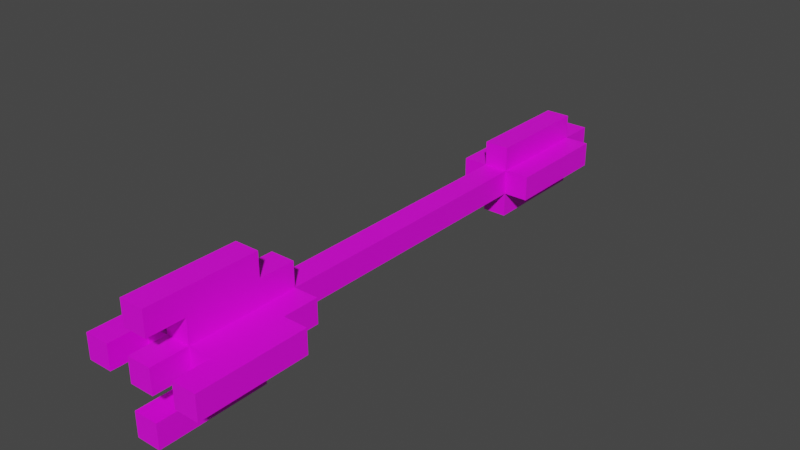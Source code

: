 # Source: x_bows_arrow.blend  (saved by Blender 2.83.21; exported with 4.5.12 LTS)
import bpy
from mathutils import Matrix  # noqa: F401  (used for matrix-valued properties, if any)

bpy.ops.wm.read_factory_settings(use_empty=True)
scene = bpy.context.scene
scene.name = 'Scene'

# ---- images (referenced by path relative to the original .blend; pixels are not part of the script)
import os
ASSET_DIR = os.environ.get("B2B_ASSET_DIR", "")  # directory of the original .blend (textures are referenced by path, not embedded)
HERE = os.path.dirname(os.path.abspath(__file__))  # packed textures are extracted next to this script under _unpacked/

def load_image(name, relpath, width, height, colorspace="sRGB"):
    """Load a texture the original file referenced (path relative to the .blend, or extracted next to this script)."""
    p = next((c for c in (os.path.join(HERE, relpath), os.path.join(ASSET_DIR, relpath)) if relpath and os.path.exists(c)), "")
    if p:
        img = bpy.data.images.load(p, check_existing=True)
        img.name = name
    else:  # same state as the original file: an image datablock whose file is absent (Cycles renders it pink)
        img = bpy.data.images.new(name, width, height)
        img.source = "FILE"
        img.filepath = "//" + (relpath or name)
    img.colorspace_settings.name = colorspace
    return img
img_x_bows_arrow_mesh_png_004 = load_image('x_bows_arrow_mesh.png.004', 'x_bows_arrow_mesh.png', 1024, 1024, 'sRGB')

# ---- materials (node trees are filled in below, after node groups)
mat_arrow2_material_001 = bpy.data.materials.new('arrow2_Material.001')
mat_arrow2_material_001.use_transparent_shadow = False

# ---- material node trees
mat_arrow2_material_001.use_nodes = True; mat_arrow2_material_001.node_tree.nodes.clear()
_N = mat_arrow2_material_001.node_tree.nodes; _L = mat_arrow2_material_001.node_tree.links
n0 = _N.new('ShaderNodeBsdfPrincipled'); n0.name = 'Principled BSDF'; n0.location = (370, 195)
n0.distribution = 'GGX'
n0.subsurface_method = 'RANDOM_WALK_SKIN'
n0.inputs[3].default_value = 1.45
n0.inputs[27].default_value = (0.0, 0.0, 0.0, 1.0)
n0.inputs[28].default_value = 1.0
n1 = _N.new('ShaderNodeOutputMaterial'); n1.name = 'Material Output'; n1.location = (680, 220)
n2 = _N.new('ShaderNodeTexImage'); n2.name = 'Image Texture'; n2.location = (80, 115)
n2.image = img_x_bows_arrow_mesh_png_004
n2.interpolation = 'Closest'
_L.new(n2.outputs[0], n0.inputs[0])
_L.new(n0.outputs[0], n1.inputs[0])
n1.is_active_output = True

# ---- world
world_world = bpy.data.worlds.new('World'); scene.world = world_world
world_world.use_nodes = True; world_world.node_tree.nodes.clear()
_N = world_world.node_tree.nodes; _L = world_world.node_tree.links
n0 = _N.new('ShaderNodeOutputWorld'); n0.name = 'World Output'; n0.location = (300, 300)
n1 = _N.new('ShaderNodeBackground'); n1.name = 'Background'; n1.location = (10, 300)
n1.inputs[0].default_value = (0.05088, 0.05088, 0.05088, 1.0)
_L.new(n1.outputs[0], n0.inputs[0])
n0.is_active_output = True
world_world.color = (0.05088, 0.05088, 0.05088)
world_world.use_sun_shadow = False
world_world.sun_shadow_jitter_overblur = 0.0

# ---- meshes
me_arrow2 = bpy.data.meshes.new('arrow2')
me_arrow2.from_pydata([(-0.05, 0.5, -0.25), (-0.05, 0.8, -0.15), (-0.05, 0.7, -0.15), (-0.05, -0.8, 0.05), (-0.05, -0.4, 0.05), (-0.15, 0.5, -0.05), (-0.25, 0.5, -0.05), (-0.25, 0.8, 0.05), (-0.25, 0.8, -0.05), (0.15, 0.7, 0.05), (-0.05, 0.5, 0.25), (0.05, 0.7, -0.15), (0.05, -0.4, -0.15), (0.05, 0.5, -0.15), (0.05, -0.8, -0.05), (0.05, -0.7, -0.05), (0.15, -0.7, -0.05), (0.15, -0.4, -0.05), (0.15, 0.4, -0.05), (0.15, 0.4, 0.05), (0.25, 0.5, -0.05), (0.25, 0.5, 0.05), (-0.15, 0.7, 0.05), (0.05, 0.8, -0.05), (0.05, 0.8, 0.05), (0.25, 0.8, 0.05), (0.05, -0.7, 0.15), (0.05, 0.7, 0.15), (0.05, 0.5, -0.25), (-0.05, -0.7, -0.15), (0.05, -0.7, -0.15), (-0.05, 0.4, -0.15), (0.05, 0.4, -0.15), (-0.15, -0.7, 0.05), (0.15, -0.7, 0.05), (-0.15, 0.4, -0.05), (-0.05, 0.4, -0.05), (0.05, 0.4, -0.05), (-0.25, 0.5, 0.05), (0.15, 0.5, 0.05), (-0.05, -0.7, 0.05), (-0.05, -0.7, 0.15), (-0.05, 0.4, 0.15), (-0.05, 0.5, 0.15), (0.05, 0.5, 0.15), (0.05, 0.8, -0.15), (-0.05, 0.7, -0.05), (0.05, 0.7, -0.05), (0.05, -0.4, -0.05), (0.15, -0.4, 0.05), (-0.15, 0.8, -0.05), (0.15, 0.8, -0.05), (0.15, 0.8, 0.05), (0.05, -0.4, 0.15), (0.05, -0.4, 0.05), (-0.05, 0.7, 0.05), (0.05, 0.8, 0.25), (-0.05, 0.8, -0.25), (0.05, 0.8, -0.25), (-0.05, -0.4, -0.15), (-0.05, 0.5, -0.15), (-0.05, -0.8, -0.05), (-0.05, -0.7, -0.05), (-0.15, -0.7, -0.05), (-0.15, -0.4, -0.05), (-0.05, -0.4, -0.05), (0.15, 0.5, -0.05), (-0.15, 0.7, -0.05), (-0.05, 0.8, -0.05), (0.15, 0.7, -0.05), (0.25, 0.8, -0.05), (-0.05, 0.7, 0.15), (-0.05, 0.8, 0.15), (0.05, 0.8, 0.15), (0.05, -0.8, 0.05), (0.05, -0.7, 0.05), (-0.15, -0.4, 0.05), (0.05, 0.4, 0.05), (-0.05, 0.4, 0.05), (-0.15, 0.4, 0.05), (-0.15, 0.5, 0.05), (-0.15, 0.8, 0.05), (0.05, 0.7, 0.05), (-0.05, 0.8, 0.05), (-0.05, -0.4, 0.15), (0.05, 0.4, 0.15), (0.05, 0.5, 0.25), (-0.05, 0.8, 0.25), (-0.05, -0.3619, -0.05), (-0.05, -0.3238, -0.05), (-0.05, -0.2857, -0.05), (-0.05, -0.2476, -0.05), (-0.05, -0.2095, -0.05), (-0.05, -0.1714, -0.05), (-0.05, -0.1333, -0.05), (-0.05, -0.09524, -0.05), (-0.05, -0.05714, -0.05), (-0.05, -0.01905, -0.05), (-0.05, 0.01905, -0.05), (-0.05, 0.05714, -0.05), (-0.05, 0.09524, -0.05), (-0.05, 0.1333, -0.05), (-0.05, 0.1714, -0.05), (-0.05, 0.2095, -0.05), (-0.05, 0.2476, -0.05), (-0.05, 0.2857, -0.05), (-0.05, 0.3238, -0.05), (-0.05, 0.3619, -0.05), (0.05, -0.3619, 0.05), (0.05, -0.3238, 0.05), (0.05, -0.2857, 0.05), (0.05, -0.2476, 0.05), (0.05, -0.2095, 0.05), (0.05, -0.1714, 0.05), (0.05, -0.1333, 0.05), (0.05, -0.09524, 0.05), (0.05, -0.05714, 0.05), (0.05, -0.01905, 0.05), (0.05, 0.01905, 0.05), (0.05, 0.05714, 0.05), (0.05, 0.09524, 0.05), (0.05, 0.1333, 0.05), (0.05, 0.1714, 0.05), (0.05, 0.2095, 0.05), (0.05, 0.2476, 0.05), (0.05, 0.2857, 0.05), (0.05, 0.3238, 0.05), (0.05, 0.3619, 0.05), (0.05, 0.3619, -0.05), (0.05, 0.3238, -0.05), (0.05, 0.2857, -0.05), (0.05, 0.2476, -0.05), (0.05, 0.2095, -0.05), (0.05, 0.1714, -0.05), (0.05, 0.1333, -0.05), (0.05, 0.09524, -0.05), (0.05, 0.05714, -0.05), (0.05, 0.01905, -0.05), (0.05, -0.01905, -0.05), (0.05, -0.05714, -0.05), (0.05, -0.09524, -0.05), (0.05, -0.1333, -0.05), (0.05, -0.1714, -0.05), (0.05, -0.2095, -0.05), (0.05, -0.2476, -0.05), (0.05, -0.2857, -0.05), (0.05, -0.3238, -0.05), (0.05, -0.3619, -0.05), (-0.05, -0.3619, 0.05), (-0.05, -0.3238, 0.05), (-0.05, -0.2857, 0.05), (-0.05, -0.2476, 0.05), (-0.05, -0.2095, 0.05), (-0.05, -0.1714, 0.05), (-0.05, -0.1333, 0.05), (-0.05, -0.09524, 0.05), (-0.05, -0.05714, 0.05), (-0.05, -0.01905, 0.05), (-0.05, 0.01905, 0.05), (-0.05, 0.05714, 0.05), (-0.05, 0.09524, 0.05), (-0.05, 0.1333, 0.05), (-0.05, 0.1714, 0.05), (-0.05, 0.2095, 0.05), (-0.05, 0.2476, 0.05), (-0.05, 0.2857, 0.05), (-0.05, 0.3238, 0.05), (-0.05, 0.3619, 0.05)], [], [(148, 88, 65, 4), (61, 62, 15, 14), (4, 84, 53, 54), (15, 48, 17, 16), (65, 59, 29, 62), (42, 85, 44, 43), (46, 55, 83, 68), (51, 52, 25, 70), (107, 36, 37, 128), (38, 80, 79, 78, 55, 22, 81, 7), (15, 16, 34, 75), (46, 68, 23, 47), (38, 7, 8, 6), (18, 66, 39, 19), (84, 4, 40, 41), (16, 17, 49, 34), (35, 79, 80, 5), (31, 32, 37, 36), (26, 53, 84, 41), (2, 11, 45, 1), (37, 32, 13, 28, 58, 45, 11, 47), (56, 87, 10, 86), (29, 59, 12, 30), (6, 5, 80, 38), (82, 77, 19, 39, 21, 25, 52, 9), (86, 44, 85, 77, 82, 27, 73, 56), (0, 28, 13, 60), (108, 148, 4, 54), (55, 71, 27, 82), (36, 35, 5, 6, 8, 50, 67, 46), (63, 62, 40, 33), (8, 7, 81, 50), (70, 25, 21, 20), (67, 22, 55, 46), (67, 50, 81, 22), (40, 75, 26, 41), (40, 4, 76, 33), (12, 48, 15, 30), (55, 82, 24, 83), (66, 20, 21, 39), (128, 37, 77, 127), (29, 30, 15, 62), (20, 66, 18, 37, 47, 69, 51, 70), (47, 82, 9, 69), (63, 64, 65, 62), (57, 1, 45, 58), (78, 77, 85, 42), (49, 54, 75, 34), (43, 44, 86, 10), (76, 64, 63, 33), (61, 14, 74, 3), (2, 46, 47, 11), (54, 53, 26, 75), (59, 65, 48, 12), (47, 23, 24, 82), (71, 72, 73, 27), (31, 60, 13, 32), (43, 10, 87, 72, 71, 55, 78, 42), (0, 60, 31, 36, 46, 2, 1, 57), (57, 58, 28, 0), (72, 87, 56, 73), (14, 15, 75, 74), (35, 36, 78, 79), (48, 54, 49, 17), (69, 9, 52, 51), (61, 3, 40, 62), (68, 83, 24, 23), (64, 76, 4, 65), (37, 18, 19, 77), (3, 74, 75, 40), (48, 147, 108, 54), (147, 146, 109, 108), (146, 145, 110, 109), (145, 144, 111, 110), (144, 143, 112, 111), (143, 142, 113, 112), (142, 141, 114, 113), (141, 140, 115, 114), (140, 139, 116, 115), (139, 138, 117, 116), (138, 137, 118, 117), (137, 136, 119, 118), (136, 135, 120, 119), (135, 134, 121, 120), (134, 133, 122, 121), (133, 132, 123, 122), (132, 131, 124, 123), (131, 130, 125, 124), (130, 129, 126, 125), (129, 128, 127, 126), (77, 78, 167, 127), (127, 167, 166, 126), (126, 166, 165, 125), (125, 165, 164, 124), (124, 164, 163, 123), (123, 163, 162, 122), (122, 162, 161, 121), (121, 161, 160, 120), (120, 160, 159, 119), (119, 159, 158, 118), (118, 158, 157, 117), (117, 157, 156, 116), (116, 156, 155, 115), (115, 155, 154, 114), (114, 154, 153, 113), (113, 153, 152, 112), (112, 152, 151, 111), (111, 151, 150, 110), (110, 150, 149, 109), (109, 149, 148, 108), (65, 88, 147, 48), (88, 89, 146, 147), (89, 90, 145, 146), (90, 91, 144, 145), (91, 92, 143, 144), (92, 93, 142, 143), (93, 94, 141, 142), (94, 95, 140, 141), (95, 96, 139, 140), (96, 97, 138, 139), (97, 98, 137, 138), (98, 99, 136, 137), (99, 100, 135, 136), (100, 101, 134, 135), (101, 102, 133, 134), (102, 103, 132, 133), (103, 104, 131, 132), (104, 105, 130, 131), (105, 106, 129, 130), (106, 107, 128, 129), (78, 36, 107, 167), (167, 107, 106, 166), (166, 106, 105, 165), (165, 105, 104, 164), (164, 104, 103, 163), (163, 103, 102, 162), (162, 102, 101, 161), (161, 101, 100, 160), (160, 100, 99, 159), (159, 99, 98, 158), (158, 98, 97, 157), (157, 97, 96, 156), (156, 96, 95, 155), (155, 95, 94, 154), (154, 94, 93, 153), (153, 93, 92, 152), (152, 92, 91, 151), (151, 91, 90, 150), (150, 90, 89, 149), (149, 89, 88, 148)])
_uv = me_arrow2.uv_layers.new(name='UVMap')
_uv.uv.foreach_set('vector', [0.0254, 0.6, 0.0254, 0.5333, 0.0, 0.5333, 0.0, 0.6, 0.4667, 0.8, 0.4667, 0.8667, 0.5333, 0.8667, 0.5333, 0.8, 0.5333, 0.8, 0.5333, 0.8667, 0.6, 0.8667, 0.6, 0.8, 0.7333, 0.2, 0.7333, 0.4, 0.8, 0.4, 0.8, 0.2, 0.4, 0.8, 0.4, 0.7333, 0.2, 0.7333, 0.2, 0.8, 0.4, 0.6667, 0.4667, 0.6667, 0.4667, 0.7333, 0.4, 0.7333, 0.7333, 0.8, 0.7333, 0.8667, 0.8, 0.8667, 0.8, 0.8, 0.8667, 0.2667, 0.8667, 0.3333, 0.9333, 0.3333, 0.9333, 0.2667, 0.06667, 0.5079, 0.06667, 0.5333, 0.1333, 0.5333, 0.1333, 0.5079, 0.1333, 0.3333, 0.2, 0.3333, 0.2, 0.2667, 0.2667, 0.2667, 0.2667, 0.4667, 0.2, 0.4667, 0.2, 0.5333, 0.1333, 0.5333, 0.6, 0.8667, 0.6667, 0.8667, 0.6667, 0.9333, 0.6, 0.9333, 0.8, 0.2667, 0.8, 0.3333, 0.8667, 0.3333, 0.8667, 0.2667, 0.0, 0.8667, 0.2, 0.8667, 0.2, 0.8, 0.0, 0.8, 0.8, 0.8, 0.8667, 0.8, 0.8667, 0.8667, 0.8, 0.8667, 0.2, 0.8, 0.2, 0.7333, 0.0, 0.7333, 0.0, 0.8, 0.4, 0.7333, 0.6, 0.7333, 0.6, 0.8, 0.4, 0.8, 0.6667, 0.8, 0.6667, 0.8667, 0.7333, 0.8667, 0.7333, 0.8, 0.6667, 0.2, 0.7333, 0.2, 0.7333, 0.2667, 0.6667, 0.2667, 0.7333, 0.0, 0.7333, 0.2, 0.6667, 0.2, 0.6667, 0.0, 0.6667, 0.6667, 0.7333, 0.6667, 0.7333, 0.7333, 0.6667, 0.7333, 0.2667, 0.4, 0.2667, 0.3333, 0.3333, 0.3333, 0.3333, 0.2667, 0.5333, 0.2667, 0.5333, 0.3333, 0.4667, 0.3333, 0.4667, 0.4, 0.8, 0.2, 0.7333, 0.2, 0.7333, 0.0, 0.8, 0.0, 0.5333, 0.5333, 0.5333, 0.7333, 0.6, 0.7333, 0.6, 0.5333, 0.4, 0.8667, 0.4667, 0.8667, 0.4667, 0.9333, 0.4, 0.9333, 0.5333, 0.2, 0.5333, 0.0, 0.6, 0.0, 0.6, 0.06667, 0.6667, 0.06667, 0.6667, 0.2667, 0.6, 0.2667, 0.6, 0.2, 0.2, 0.1333, 0.2, 0.06667, 0.1333, 0.06667, 0.1333, 0.0, 0.3333, 0.0, 0.3333, 0.06667, 0.4, 0.06667, 0.4, 0.1333, 0.1333, 0.8667, 0.2, 0.8667, 0.2, 0.9333, 0.1333, 0.9333, 0.06667, 0.0254, 0.0, 0.0254, 0.0, 0.0, 0.06667, 0.0, 0.4, 0.8, 0.4, 0.8667, 0.4667, 0.8667, 0.4667, 0.8, 0.5333, 0.0, 0.4667, 0.0, 0.4667, 0.06667, 0.4, 0.06667, 0.4, 0.2667, 0.4667, 0.2667, 0.4667, 0.2, 0.5333, 0.2, 0.2, 0.8667, 0.2667, 0.8667, 0.2667, 0.9333, 0.2, 0.9333, 0.8667, 0.3333, 0.8667, 0.4, 0.9333, 0.4, 0.9333, 0.3333, 0.4, 0.8, 0.4, 0.8667, 0.2, 0.8667, 0.2, 0.8, 0.3333, 0.8667, 0.3333, 0.9333, 0.4, 0.9333, 0.4, 0.8667, 0.0, 0.8667, 0.06667, 0.8667, 0.06667, 0.9333, 0.0, 0.9333, 0.7333, 0.4, 0.8, 0.4, 0.8, 0.4667, 0.7333, 0.4667, 0.7333, 0.2667, 0.7333, 0.4667, 0.6667, 0.4667, 0.6667, 0.2667, 0.2, 0.6667, 0.2, 0.7333, 0.0, 0.7333, 0.0, 0.6667, 0.8, 0.3333, 0.8667, 0.3333, 0.8667, 0.4, 0.8, 0.4, 0.2667, 0.8667, 0.3333, 0.8667, 0.3333, 0.9333, 0.2667, 0.9333, 0.5079, 0.6, 0.5333, 0.6, 0.5333, 0.6667, 0.5079, 0.6667, 0.8, 0.5333, 0.8667, 0.5333, 0.8667, 0.6, 0.8, 0.6, 0.6667, 0.3333, 0.6, 0.3333, 0.6, 0.2667, 0.5333, 0.2667, 0.5333, 0.4667, 0.6, 0.4667, 0.6, 0.5333, 0.6667, 0.5333, 0.4667, 0.8667, 0.4667, 0.9333, 0.5333, 0.9333, 0.5333, 0.8667, 0.6667, 0.4667, 0.6667, 0.6667, 0.7333, 0.6667, 0.7333, 0.4667, 0.8667, 0.1333, 0.8667, 0.2, 0.9333, 0.2, 0.9333, 0.1333, 0.7333, 0.6667, 0.8, 0.6667, 0.8, 0.7333, 0.7333, 0.7333, 0.8, 0.6667, 0.7333, 0.6667, 0.7333, 0.4667, 0.8, 0.4667, 0.8, 0.0, 0.8667, 0.0, 0.8667, 0.06667, 0.8, 0.06667, 0.8, 0.8, 0.8, 0.7333, 0.6, 0.7333, 0.6, 0.8, 0.8667, 0.0, 0.9333, 0.0, 0.9333, 0.06667, 0.8667, 0.06667, 0.8, 0.2, 0.8, 0.2667, 0.8667, 0.2667, 0.8667, 0.2, 0.4, 0.6667, 0.4, 0.7333, 0.2, 0.7333, 0.2, 0.6667, 0.8, 0.1333, 0.8, 0.2, 0.8667, 0.2, 0.8667, 0.1333, 0.06667, 0.8667, 0.1333, 0.8667, 0.1333, 0.9333, 0.06667, 0.9333, 0.8, 0.06667, 0.8, 0.1333, 0.8667, 0.1333, 0.8667, 0.06667, 0.8, 0.4, 0.8, 0.4667, 0.8667, 0.4667, 0.8667, 0.4, 0.2, 0.2, 0.2, 0.2667, 0.4, 0.2667, 0.4, 0.2, 0.3333, 0.2, 0.3333, 0.1333, 0.1333, 0.1333, 0.1333, 0.2, 0.3333, 0.4, 0.3333, 0.4667, 0.2667, 0.4667, 0.2667, 0.5333, 0.4667, 0.5333, 0.4667, 0.4667, 0.5333, 0.4667, 0.5333, 0.4, 0.6, 0.7333, 0.6667, 0.7333, 0.6667, 0.5333, 0.6, 0.5333, 0.8, 0.4667, 0.8, 0.5333, 0.8667, 0.5333, 0.8667, 0.4667, 0.8, 0.7333, 0.8667, 0.7333, 0.8667, 0.8, 0.8, 0.8, 0.8667, 0.06667, 0.9333, 0.06667, 0.9333, 0.1333, 0.8667, 0.1333, 0.5333, 0.8667, 0.5333, 0.9333, 0.6, 0.9333, 0.6, 0.8667, 0.8, 0.6667, 0.8, 0.7333, 0.8667, 0.7333, 0.8667, 0.6667, 0.8, 0.6, 0.8, 0.6667, 0.8667, 0.6667, 0.8667, 0.6, 0.6, 0.8, 0.6, 0.8667, 0.6667, 0.8667, 0.6667, 0.8, 0.8667, 0.2, 0.8667, 0.2667, 0.9333, 0.2667, 0.9333, 0.2, 0.8667, 0.4, 0.9333, 0.4, 0.9333, 0.4667, 0.8667, 0.4667, 0.4667, 0.6667, 0.5333, 0.6667, 0.5333, 0.7333, 0.4667, 0.7333, 0.0, 0.6, 0.0254, 0.6, 0.0254, 0.6667, 0.0, 0.6667, 0.0254, 0.6, 0.05079, 0.6, 0.05079, 0.6667, 0.0254, 0.6667, 0.05079, 0.6, 0.07619, 0.6, 0.07619, 0.6667, 0.05079, 0.6667, 0.07619, 0.6, 0.1016, 0.6, 0.1016, 0.6667, 0.07619, 0.6667, 0.1016, 0.6, 0.127, 0.6, 0.127, 0.6667, 0.1016, 0.6667, 0.127, 0.6, 0.1524, 0.6, 0.1524, 0.6667, 0.127, 0.6667, 0.1524, 0.6, 0.1778, 0.6, 0.1778, 0.6667, 0.1524, 0.6667, 0.1778, 0.6, 0.2032, 0.6, 0.2032, 0.6667, 0.1778, 0.6667, 0.2032, 0.6, 0.2286, 0.6, 0.2286, 0.6667, 0.2032, 0.6667, 0.2286, 0.6, 0.254, 0.6, 0.254, 0.6667, 0.2286, 0.6667, 0.254, 0.6, 0.2794, 0.6, 0.2794, 0.6667, 0.254, 0.6667, 0.2794, 0.6, 0.3048, 0.6, 0.3048, 0.6667, 0.2794, 0.6667, 0.3048, 0.6, 0.3302, 0.6, 0.3302, 0.6667, 0.3048, 0.6667, 0.3302, 0.6, 0.3556, 0.6, 0.3556, 0.6667, 0.3302, 0.6667, 0.3556, 0.6, 0.381, 0.6, 0.381, 0.6667, 0.3556, 0.6667, 0.381, 0.6, 0.4063, 0.6, 0.4063, 0.6667, 0.381, 0.6667, 0.4063, 0.6, 0.4317, 0.6, 0.4317, 0.6667, 0.4063, 0.6667, 0.4317, 0.6, 0.4571, 0.6, 0.4571, 0.6667, 0.4317, 0.6667, 0.4571, 0.6, 0.4825, 0.6, 0.4825, 0.6667, 0.4571, 0.6667, 0.4825, 0.6, 0.5079, 0.6, 0.5079, 0.6667, 0.4825, 0.6667, 0.06667, 0.5333, 0.0, 0.5333, 0.0, 0.5079, 0.06667, 0.5079, 0.06667, 0.5079, 0.0, 0.5079, 0.0, 0.4825, 0.06667, 0.4825, 0.06667, 0.4825, 0.0, 0.4825, 0.0, 0.4571, 0.06667, 0.4571, 0.06667, 0.4571, 0.0, 0.4571, 0.0, 0.4317, 0.06667, 0.4317, 0.06667, 0.4317, 0.0, 0.4317, 0.0, 0.4063, 0.06667, 0.4063, 0.06667, 0.4063, 0.0, 0.4063, 0.0, 0.381, 0.06667, 0.381, 0.06667, 0.381, 0.0, 0.381, 0.0, 0.3556, 0.06667, 0.3556, 0.06667, 0.3556, 0.0, 0.3556, 0.0, 0.3302, 0.06667, 0.3302, 0.06667, 0.3302, 0.0, 0.3302, 0.0, 0.3048, 0.06667, 0.3048, 0.06667, 0.3048, 0.0, 0.3048, 0.0, 0.2794, 0.06667, 0.2794, 0.06667, 0.2794, 0.0, 0.2794, 0.0, 0.254, 0.06667, 0.254, 0.06667, 0.254, 0.0, 0.254, 0.0, 0.2286, 0.06667, 0.2286, 0.06667, 0.2286, 0.0, 0.2286, 0.0, 0.2032, 0.06667, 0.2032, 0.06667, 0.2032, 0.0, 0.2032, 0.0, 0.1778, 0.06667, 0.1778, 0.06667, 0.1778, 0.0, 0.1778, 0.0, 0.1524, 0.06667, 0.1524, 0.06667, 0.1524, 0.0, 0.1524, 0.0, 0.127, 0.06667, 0.127, 0.06667, 0.127, 0.0, 0.127, 0.0, 0.1016, 0.06667, 0.1016, 0.06667, 0.1016, 0.0, 0.1016, 0.0, 0.07619, 0.06667, 0.07619, 0.06667, 0.07619, 0.0, 0.07619, 0.0, 0.05079, 0.06667, 0.05079, 0.06667, 0.05079, 0.0, 0.05079, 0.0, 0.0254, 0.06667, 0.0254, 0.06667, 0.0, 0.06667, 0.0254, 0.1333, 0.0254, 0.1333, 0.0, 0.06667, 0.0254, 0.06667, 0.05079, 0.1333, 0.05079, 0.1333, 0.0254, 0.06667, 0.05079, 0.06667, 0.07619, 0.1333, 0.07619, 0.1333, 0.05079, 0.06667, 0.07619, 0.06667, 0.1016, 0.1333, 0.1016, 0.1333, 0.07619, 0.06667, 0.1016, 0.06667, 0.127, 0.1333, 0.127, 0.1333, 0.1016, 0.06667, 0.127, 0.06667, 0.1524, 0.1333, 0.1524, 0.1333, 0.127, 0.06667, 0.1524, 0.06667, 0.1778, 0.1333, 0.1778, 0.1333, 0.1524, 0.06667, 0.1778, 0.06667, 0.2032, 0.1333, 0.2032, 0.1333, 0.1778, 0.06667, 0.2032, 0.06667, 0.2286, 0.1333, 0.2286, 0.1333, 0.2032, 0.06667, 0.2286, 0.06667, 0.254, 0.1333, 0.254, 0.1333, 0.2286, 0.06667, 0.254, 0.06667, 0.2794, 0.1333, 0.2794, 0.1333, 0.254, 0.06667, 0.2794, 0.06667, 0.3048, 0.1333, 0.3048, 0.1333, 0.2794, 0.06667, 0.3048, 0.06667, 0.3302, 0.1333, 0.3302, 0.1333, 0.3048, 0.06667, 0.3302, 0.06667, 0.3556, 0.1333, 0.3556, 0.1333, 0.3302, 0.06667, 0.3556, 0.06667, 0.381, 0.1333, 0.381, 0.1333, 0.3556, 0.06667, 0.381, 0.06667, 0.4063, 0.1333, 0.4063, 0.1333, 0.381, 0.06667, 0.4063, 0.06667, 0.4317, 0.1333, 0.4317, 0.1333, 0.4063, 0.06667, 0.4317, 0.06667, 0.4571, 0.1333, 0.4571, 0.1333, 0.4317, 0.06667, 0.4571, 0.06667, 0.4825, 0.1333, 0.4825, 0.1333, 0.4571, 0.06667, 0.4825, 0.06667, 0.5079, 0.1333, 0.5079, 0.1333, 0.4825, 0.5333, 0.6, 0.5333, 0.5333, 0.5079, 0.5333, 0.5079, 0.6, 0.5079, 0.6, 0.5079, 0.5333, 0.4825, 0.5333, 0.4825, 0.6, 0.4825, 0.6, 0.4825, 0.5333, 0.4571, 0.5333, 0.4571, 0.6, 0.4571, 0.6, 0.4571, 0.5333, 0.4317, 0.5333, 0.4317, 0.6, 0.4317, 0.6, 0.4317, 0.5333, 0.4063, 0.5333, 0.4063, 0.6, 0.4063, 0.6, 0.4063, 0.5333, 0.381, 0.5333, 0.381, 0.6, 0.381, 0.6, 0.381, 0.5333, 0.3556, 0.5333, 0.3556, 0.6, 0.3556, 0.6, 0.3556, 0.5333, 0.3302, 0.5333, 0.3302, 0.6, 0.3302, 0.6, 0.3302, 0.5333, 0.3048, 0.5333, 0.3048, 0.6, 0.3048, 0.6, 0.3048, 0.5333, 0.2794, 0.5333, 0.2794, 0.6, 0.2794, 0.6, 0.2794, 0.5333, 0.254, 0.5333, 0.254, 0.6, 0.254, 0.6, 0.254, 0.5333, 0.2286, 0.5333, 0.2286, 0.6, 0.2286, 0.6, 0.2286, 0.5333, 0.2032, 0.5333, 0.2032, 0.6, 0.2032, 0.6, 0.2032, 0.5333, 0.1778, 0.5333, 0.1778, 0.6, 0.1778, 0.6, 0.1778, 0.5333, 0.1524, 0.5333, 0.1524, 0.6, 0.1524, 0.6, 0.1524, 0.5333, 0.127, 0.5333, 0.127, 0.6, 0.127, 0.6, 0.127, 0.5333, 0.1016, 0.5333, 0.1016, 0.6, 0.1016, 0.6, 0.1016, 0.5333, 0.07619, 0.5333, 0.07619, 0.6, 0.07619, 0.6, 0.07619, 0.5333, 0.05079, 0.5333, 0.05079, 0.6, 0.05079, 0.6, 0.05079, 0.5333, 0.0254, 0.5333, 0.0254, 0.6])
me_arrow2.materials.append(mat_arrow2_material_001)
me_arrow2.use_mirror_x = True
me_arrow2.update()
arm_armature = bpy.data.armatures.new('Armature')  # bones are not reproduced

# ---- objects
ob_empty = bpy.data.objects.new('Empty', None)
ob_armature = bpy.data.objects.new('Armature', arm_armature)
ob_arrow = bpy.data.objects.new('arrow', me_arrow2)

# ---- transforms, parenting, visibility, modifiers, constraints
ob_empty.location = (0.0, 2.88, 2.518e-07)
ob_empty.rotation_euler = (4.712, -0.0, 0.0)
ob_empty.scale = (0.8, 0.8, 0.8)
ob_empty.lineart.crease_threshold = 0.0
ob_armature.location = (0.0, 0.0, 0.0)
ob_armature.rotation_euler = (1.571, -2.22e-16, -2.22e-16)
ob_armature.show_in_front = True
ob_armature.lineart.crease_threshold = 0.0
ob_arrow.parent = ob_armature
ob_arrow.matrix_parent_inverse = Matrix(((1.0, -2.22e-16, 2.22e-16, -0.0), (-2.22e-16, -4.371e-08, 1.0, 0.0), (-2.22e-16, -1.0, -4.371e-08, 0.0), (0.0, 0.0, -0.0, 1.0)))
ob_arrow.location = (6.896e-38, 0.0, 0.0)
ob_arrow.rotation_euler = (3.142, 2.576e-37, -1.581e-30)
ob_arrow.scale = (2.4, 3.6, 2.4)
ob_arrow.lineart.crease_threshold = 0.0
ob_arrow.use_mesh_mirror_x = True
_vg = ob_arrow.vertex_groups.new(name='Bone')
for _i, _w in zip([3, 4, 12, 14, 15, 16, 17, 26, 29, 30, 33, 34, 40, 41, 48, 49, 53, 54, 59, 61, 62, 63, 64, 65, 74, 75, 76, 84, 88, 89, 90, 91, 92, 93, 94, 95, 96, 97, 98, 99, 100, 108, 109, 110, 111, 112, 113, 114, 115, 116, 117, 118, 119, 120, 135, 136, 137, 138, 139, 140, 141, 142, 143, 144, 145, 146, 147, 148, 149, 150, 151, 152, 153, 154, 155, 156, 157, 158, 159, 160], [0.9949, 0.9939, 0.994, 0.9949, 0.9948, 0.9947, 0.994, 0.9947, 0.9947, 0.9947, 0.9947, 0.9947, 0.9948, 0.9947, 0.9939, 0.994, 0.994, 0.9939, 0.994, 0.9949, 0.9948, 0.9947, 0.994, 0.994, 0.9949, 0.9948, 0.994, 0.994, 0.9936, 0.9931, 0.9925, 0.9917, 0.9907, 0.9892, 0.9869, 0.983, 0.9744, 0.9478, 0.8121, 0.1851, 0.0344, 0.9935, 0.9931, 0.9925, 0.9917, 0.9907, 0.9892, 0.9869, 0.983, 0.9744, 0.9478, 0.8121, 0.1851, 0.0344, 0.0344, 0.1851, 0.8121, 0.9478, 0.9744, 0.983, 0.9869, 0.9892, 0.9907, 0.9917, 0.9925, 0.9931, 0.9935, 0.9935, 0.9931, 0.9925, 0.9917, 0.9907, 0.9892, 0.9869, 0.983, 0.9744, 0.9478, 0.8121, 0.1851, 0.0344]): _vg.add([_i], _w, 'REPLACE')
_vg = ob_arrow.vertex_groups.new(name='Bone.001')
for _i, _w in zip([0, 1, 2, 5, 6, 7, 8, 9, 10, 11, 13, 18, 19, 20, 21, 22, 23, 24, 25, 27, 28, 31, 32, 35, 36, 37, 38, 39, 42, 43, 44, 45, 46, 47, 50, 51, 52, 55, 56, 57, 58, 60, 66, 67, 68, 69, 70, 71, 72, 73, 77, 78, 79, 80, 81, 82, 83, 85, 86, 87, 96, 97, 98, 99, 100, 101, 102, 103, 104, 105, 106, 107, 116, 117, 118, 119, 120, 121, 122, 123, 124, 125, 126, 127, 128, 129, 130, 131, 132, 133, 134, 135, 136, 137, 138, 139, 156, 157, 158, 159, 160, 161, 162, 163, 164, 165, 166, 167], [1.0, 1.0, 1.0, 1.0, 1.0, 1.0, 1.0, 1.0, 1.0, 1.0, 1.0, 1.0, 1.0, 1.0, 1.0, 1.0, 1.0, 1.0, 1.0, 1.0, 1.0, 1.0, 1.0, 1.0, 1.0, 1.0, 1.0, 1.0, 1.0, 1.0, 1.0, 1.0, 1.0, 1.0, 1.0, 1.0, 1.0, 1.0, 1.0, 1.0, 1.0, 1.0, 1.0, 1.0, 1.0, 1.0, 1.0, 1.0, 1.0, 1.0, 1.0, 1.0, 1.0, 1.0, 1.0, 1.0, 1.0, 1.0, 1.0, 1.0, 0.001136, 0.05223, 0.1879, 0.8149, 0.9578, 0.9904, 0.9978, 0.9995, 0.9999, 1.0, 1.0, 1.0, 0.001136, 0.05223, 0.1879, 0.8149, 0.9578, 0.9904, 0.9978, 0.9995, 0.9999, 1.0, 1.0, 1.0, 1.0, 1.0, 1.0, 0.9999, 0.9995, 0.9978, 0.9904, 0.9578, 0.8149, 0.1879, 0.05223, 0.001136, 0.001136, 0.05223, 0.1879, 0.8149, 0.9578, 0.9904, 0.9978, 0.9995, 0.9999, 1.0, 1.0, 1.0]): _vg.add([_i], _w, 'REPLACE')
_m = ob_arrow.modifiers.new('Armature', 'ARMATURE')
_m.object = ob_armature

# ---- collection membership
scene.collection.objects.link(ob_empty)
scene.collection.objects.link(ob_armature)
scene.collection.objects.link(ob_arrow)

# ---- scene / render settings (as saved in the file)
scene.frame_start = 1; scene.frame_end = 42; scene.frame_set(17)
scene.render.engine = 'BLENDER_EEVEE_NEXT'
scene.render.fps = 30
scene.cycles.samples = 128
scene.cycles.sampling_pattern = 'TABULATED_SOBOL'
scene.cycles.use_adaptive_sampling = False
scene.cycles.use_light_tree = False
scene.cycles.bake_type = 'DIFFUSE'
scene.view_settings.view_transform = 'Filmic'
bpy.context.view_layer.update()

# ---- added for rendering (the .blend has no active camera and no usable light): camera, sun
cam_auto = bpy.data.cameras.new('AutoCamera')
cam_auto.lens = 50.0
cam_auto.sensor_width = 36.0
cam_auto.clip_end = 1000.0
ob_auto_camera = bpy.data.objects.new('AutoCamera', cam_auto)
scene.collection.objects.link(ob_auto_camera)
ob_auto_camera.location = (5.57723, -6.7013, 4.52993)
ob_auto_camera.rotation_euler = (1.09748, -7.21219e-08, 0.694738)
scene.camera = ob_auto_camera
light_auto_sun = bpy.data.lights.new('AutoSun', 'SUN')
light_auto_sun.energy = 3.0
light_auto_sun.angle = 0.0523599
ob_auto_sun = bpy.data.objects.new('AutoSun', light_auto_sun)
scene.collection.objects.link(ob_auto_sun)
ob_auto_sun.rotation_euler = (0.872665, 0.174533, 0.523599)
bpy.context.view_layer.update()
